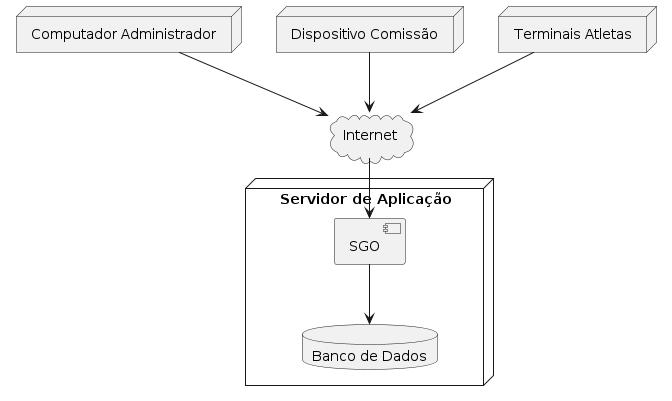

The diagram above was rendered by PlantUML. Its source (embedded in the PNG):
@startuml
node "Servidor de Aplicação" {
  component "SGO" as app
  database "Banco de Dados" as db
}

node "Computador Administrador" as admin
node "Dispositivo Comissão" as comissao
node "Terminais Atletas" as atletas

cloud "Internet" as net

admin --> net
comissao --> net
atletas --> net
net --> app
app --> db
@enduml